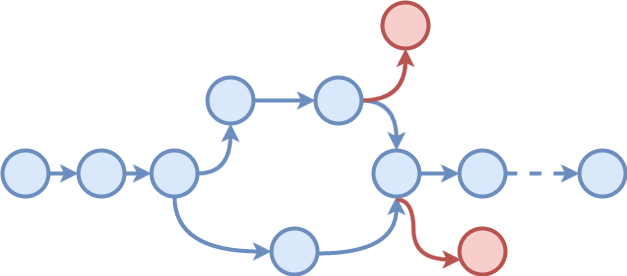

The diagram above was exported from draw.io. Its source (the exported page's mxGraphModel, read from the mxfile embedded in the PNG):
<mxGraphModel dx="1830" dy="1107" grid="0" gridSize="10" guides="1" tooltips="1" connect="0" arrows="1" fold="1" page="0" pageScale="1.5" pageWidth="826" pageHeight="1169" background="none" math="0" shadow="0">
  <root>
    <mxCell id="0" style=";html=1;" />
    <mxCell id="1" style=";html=1;" parent="0" />
    <mxCell id="79" style="edgeStyle=orthogonalEdgeStyle;rounded=0;comic=0;html=1;jettySize=auto;orthogonalLoop=1;strokeWidth=4;fillColor=#dae8fc;strokeColor=#6c8ebf;" edge="1" parent="1" source="77" target="78">
      <mxGeometry relative="1" as="geometry" />
    </mxCell>
    <mxCell id="77" value="" style="ellipse;whiteSpace=wrap;html=1;strokeWidth=4;fillColor=#dae8fc;strokeColor=#6c8ebf;" vertex="1" parent="1">
      <mxGeometry x="-24" y="37" width="46" height="46" as="geometry" />
    </mxCell>
    <mxCell id="81" style="edgeStyle=orthogonalEdgeStyle;rounded=0;comic=0;html=1;jettySize=auto;orthogonalLoop=1;strokeWidth=4;fillColor=#dae8fc;strokeColor=#6c8ebf;" edge="1" parent="1" source="78" target="80">
      <mxGeometry relative="1" as="geometry" />
    </mxCell>
    <mxCell id="78" value="" style="ellipse;whiteSpace=wrap;html=1;strokeWidth=4;fillColor=#dae8fc;strokeColor=#6c8ebf;" vertex="1" parent="1">
      <mxGeometry x="52" y="37" width="46" height="46" as="geometry" />
    </mxCell>
    <mxCell id="87" style="edgeStyle=orthogonalEdgeStyle;rounded=0;comic=0;html=1;jettySize=auto;orthogonalLoop=1;curved=1;strokeWidth=4;fillColor=#dae8fc;strokeColor=#6c8ebf;" edge="1" parent="1" source="80" target="82">
      <mxGeometry relative="1" as="geometry">
        <Array as="points">
          <mxPoint x="148" y="138" />
        </Array>
      </mxGeometry>
    </mxCell>
    <mxCell id="89" style="edgeStyle=orthogonalEdgeStyle;curved=1;rounded=0;comic=0;html=1;jettySize=auto;orthogonalLoop=1;strokeWidth=4;fillColor=#dae8fc;strokeColor=#6c8ebf;" edge="1" parent="1" source="80" target="88">
      <mxGeometry relative="1" as="geometry" />
    </mxCell>
    <mxCell id="80" value="" style="ellipse;whiteSpace=wrap;html=1;strokeWidth=4;fillColor=#dae8fc;strokeColor=#6c8ebf;" vertex="1" parent="1">
      <mxGeometry x="125" y="37" width="46" height="46" as="geometry" />
    </mxCell>
    <mxCell id="97" style="edgeStyle=orthogonalEdgeStyle;curved=1;rounded=0;comic=0;html=1;jettySize=auto;orthogonalLoop=1;strokeWidth=4;exitX=1;exitY=0.543;exitPerimeter=0;fillColor=#dae8fc;strokeColor=#6c8ebf;" edge="1" parent="1" source="82" target="83">
      <mxGeometry relative="1" as="geometry">
        <mxPoint x="283" y="138" as="sourcePoint" />
        <Array as="points">
          <mxPoint x="370" y="140" />
        </Array>
      </mxGeometry>
    </mxCell>
    <mxCell id="82" value="" style="ellipse;whiteSpace=wrap;html=1;strokeWidth=4;fillColor=#dae8fc;strokeColor=#6c8ebf;" vertex="1" parent="1">
      <mxGeometry x="245" y="115" width="46" height="46" as="geometry" />
    </mxCell>
    <mxCell id="94" style="edgeStyle=orthogonalEdgeStyle;curved=1;rounded=0;comic=0;html=1;jettySize=auto;orthogonalLoop=1;strokeWidth=4;fillColor=#dae8fc;strokeColor=#6c8ebf;" edge="1" parent="1" source="83" target="90">
      <mxGeometry relative="1" as="geometry" />
    </mxCell>
    <mxCell id="99" style="edgeStyle=orthogonalEdgeStyle;curved=1;rounded=0;comic=0;html=1;jettySize=auto;orthogonalLoop=1;strokeWidth=4;fillColor=#f8cecc;strokeColor=#b85450;exitX=0.5;exitY=1.065;exitPerimeter=0;" edge="1" parent="1" source="83" target="98">
      <mxGeometry relative="1" as="geometry">
        <Array as="points">
          <mxPoint x="387" y="86" />
          <mxPoint x="387" y="146" />
        </Array>
      </mxGeometry>
    </mxCell>
    <mxCell id="83" value="" style="ellipse;whiteSpace=wrap;html=1;strokeWidth=4;fillColor=#dae8fc;strokeColor=#6c8ebf;" vertex="1" parent="1">
      <mxGeometry x="347" y="37" width="46" height="46" as="geometry" />
    </mxCell>
    <mxCell id="92" style="edgeStyle=orthogonalEdgeStyle;curved=1;rounded=0;comic=0;html=1;jettySize=auto;orthogonalLoop=1;strokeWidth=4;fillColor=#dae8fc;strokeColor=#6c8ebf;" edge="1" parent="1" source="88" target="91">
      <mxGeometry relative="1" as="geometry" />
    </mxCell>
    <mxCell id="88" value="" style="ellipse;whiteSpace=wrap;html=1;strokeWidth=4;fillColor=#dae8fc;strokeColor=#6c8ebf;" vertex="1" parent="1">
      <mxGeometry x="181" y="-36" width="46" height="46" as="geometry" />
    </mxCell>
    <mxCell id="96" style="edgeStyle=orthogonalEdgeStyle;curved=1;rounded=0;comic=0;html=1;jettySize=auto;orthogonalLoop=1;dashed=1;strokeWidth=4;fillColor=#dae8fc;strokeColor=#6c8ebf;" edge="1" parent="1" source="90" target="95">
      <mxGeometry relative="1" as="geometry" />
    </mxCell>
    <mxCell id="90" value="" style="ellipse;whiteSpace=wrap;html=1;strokeWidth=4;fillColor=#dae8fc;strokeColor=#6c8ebf;" vertex="1" parent="1">
      <mxGeometry x="433" y="37" width="46" height="46" as="geometry" />
    </mxCell>
    <mxCell id="93" style="edgeStyle=orthogonalEdgeStyle;curved=1;rounded=0;comic=0;html=1;jettySize=auto;orthogonalLoop=1;strokeWidth=4;fillColor=#dae8fc;strokeColor=#6c8ebf;" edge="1" parent="1" source="91" target="83">
      <mxGeometry relative="1" as="geometry" />
    </mxCell>
    <mxCell id="103" style="edgeStyle=orthogonalEdgeStyle;curved=1;rounded=0;comic=0;html=1;jettySize=auto;orthogonalLoop=1;strokeWidth=4;fillColor=#f8cecc;strokeColor=#b85450;" edge="1" parent="1" source="91" target="101">
      <mxGeometry relative="1" as="geometry" />
    </mxCell>
    <mxCell id="91" value="" style="ellipse;whiteSpace=wrap;html=1;strokeWidth=4;fillColor=#dae8fc;strokeColor=#6c8ebf;" vertex="1" parent="1">
      <mxGeometry x="289" y="-36" width="46" height="46" as="geometry" />
    </mxCell>
    <mxCell id="95" value="" style="ellipse;whiteSpace=wrap;html=1;strokeWidth=4;fillColor=#dae8fc;strokeColor=#6c8ebf;" vertex="1" parent="1">
      <mxGeometry x="553" y="37" width="46" height="46" as="geometry" />
    </mxCell>
    <mxCell id="98" value="" style="ellipse;whiteSpace=wrap;html=1;strokeWidth=4;fillColor=#f8cecc;strokeColor=#b85450;" vertex="1" parent="1">
      <mxGeometry x="433" y="115" width="46" height="46" as="geometry" />
    </mxCell>
    <mxCell id="101" value="" style="ellipse;whiteSpace=wrap;html=1;strokeWidth=4;fillColor=#f8cecc;strokeColor=#b85450;" vertex="1" parent="1">
      <mxGeometry x="356" y="-111" width="46" height="46" as="geometry" />
    </mxCell>
  </root>
</mxGraphModel>